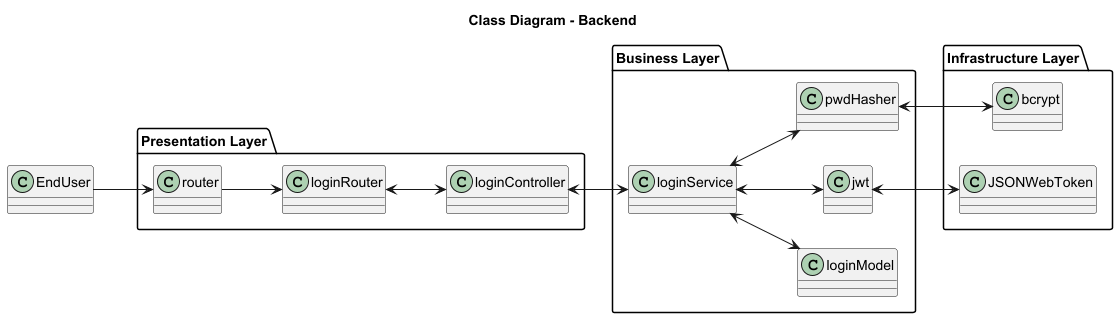

The diagram above was rendered by PlantUML. Its source (embedded in the PNG):
@startuml

title Class Diagram - Backend

left to right direction

package "Presentation Layer" {
    class router
    class loginRouter
'    class newsRouter
'    class custom_searchRouter
'    class user_preferencesRouter
'    class newsController
    class loginController
'    class custom_searchController
'    class user_preferencesController
}

package "Business Layer" {
'    class newsService
    class loginService
'    class custom_searchService
'    class user_preferencesService
    class loginModel
'    class custom_searchModel
'    class user_preferencesModel
'    class links
'    class scraper
'    class filter
    class jwt
    class pwdHasher
}

package "Infrastructure Layer" {
'    class "Input/Output" as io
'    class BasicCrawler
'    class CheerioCrawler
    class JSONWebToken
    class bcrypt
}

EndUser --> router
'router --> newsRouter
router --> loginRouter
'router --> custom_searchRouter
'router --> user_preferencesRouter
'newsRouter <--> newsController
loginRouter <--> loginController
'custom_searchRouter <--> custom_searchController
'user_preferencesRouter <--> user_preferencesController

'newsController <--> newsService
'newsService <--> links
'newsService <--> scraper
'newsService <--> filter
loginController <--> loginService
loginService <--> loginModel
loginService <--> pwdHasher
loginService <--> jwt
jwt <--> JSONWebToken
pwdHasher <--> bcrypt
'custom_searchController <--> custom_searchService
'custom_searchService <--> custom_searchModel
'user_preferencesController <--> user_preferencesService
'user_preferencesService <--> user_preferencesModel

'links <--> io
'scraper <--> BasicCrawler
'scraper <--> CheerioCrawler

@enduml